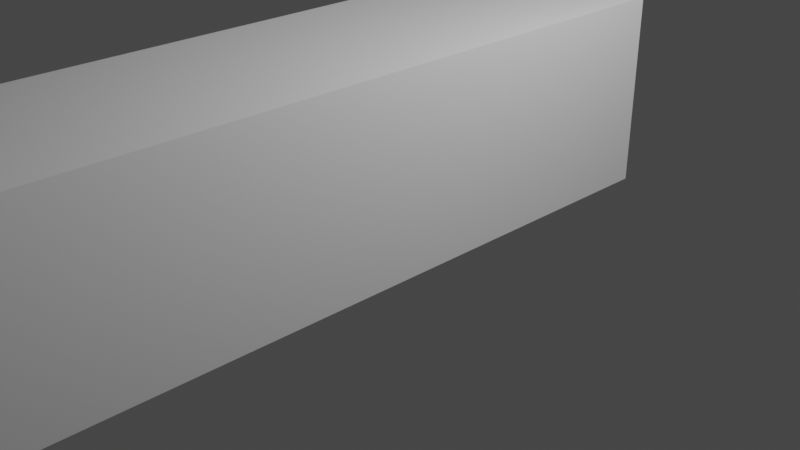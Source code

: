 # Source: kitchenGrey.blend  (saved by Blender 3.6.13; exported with 4.5.12 LTS)
import bpy
from mathutils import Matrix  # noqa: F401  (used for matrix-valued properties, if any)

bpy.ops.wm.read_factory_settings(use_empty=True)
scene = bpy.context.scene
scene.name = 'Scene'

# ---- collections
col_collection = bpy.data.collections.new('Collection'); scene.collection.children.link(col_collection)

# ---- materials (node trees are filled in below, after node groups)
mat_material = bpy.data.materials.new('Material')
mat_material.alpha_threshold = 0.0
mat_material.use_transparent_shadow = False
mat_material.roughness = 0.5
mat_material.line_color = (0.0, 0.0, 0.0, 1.0)

# ---- material node trees
mat_material.use_nodes = True; mat_material.node_tree.nodes.clear()
_N = mat_material.node_tree.nodes; _L = mat_material.node_tree.links
n0 = _N.new('ShaderNodeOutputMaterial'); n0.name = 'Material Output'; n0.location = (300, 300)
n1 = _N.new('ShaderNodeBsdfPrincipled'); n1.name = 'Principled BSDF'; n1.location = (10, 300)
n1.distribution = 'GGX'
n1.subsurface_method = 'RANDOM_WALK_SKIN'
n1.inputs[3].default_value = 1.45
n1.inputs[27].default_value = (0.0, 0.0, 0.0, 1.0)
n1.inputs[28].default_value = 1.0
_L.new(n1.outputs[0], n0.inputs[0])
n0.is_active_output = True

# ---- world
world_world = bpy.data.worlds.new('World'); scene.world = world_world
world_world.use_nodes = True; world_world.node_tree.nodes.clear()
_N = world_world.node_tree.nodes; _L = world_world.node_tree.links
n0 = _N.new('ShaderNodeOutputWorld'); n0.name = 'World Output'; n0.location = (300, 300)
n1 = _N.new('ShaderNodeBackground'); n1.name = 'Background'; n1.location = (10, 300)
n1.inputs[0].default_value = (0.05088, 0.05088, 0.05088, 1.0)
_L.new(n1.outputs[0], n0.inputs[0])
n0.is_active_output = True
world_world.color = (0.05088, 0.05088, 0.05088)
world_world.use_sun_shadow = False
world_world.sun_shadow_jitter_overblur = 0.0

# ---- cameras
cam_camera = bpy.data.cameras.new('Camera')
cam_camera.clip_end = 100.0
cam_camera.ortho_scale = 7.314

# ---- lights
light_light = bpy.data.lights.new('Light', 'POINT')
light_light.transmission_factor = 0.0
light_light.energy = 1000.0
light_light.shadow_soft_size = 0.1
light_light.shadow_maximum_resolution = 0.006
light_light.use_absolute_resolution = True

# ---- meshes
me_cube = bpy.data.meshes.new('Cube')
me_cube.from_pydata([(1.0, 2.441, 2.024), (1.0, 2.441, 0.02369), (0.5036, -6.031, 1.505), (1.0, -6.527, 0.02369), (-1.0, 2.441, 0.02369), (-0.5036, -6.031, 1.505), (-1.0, -6.527, 0.02369), (-1.0, -2.043, 0.02369), (1.0, -2.043, 2.024), (1.0, -2.043, 0.02369), (1.0, 0.1988, 0.02369), (-1.0, 0.1988, 0.02369), (1.0, 0.1988, 2.024), (-1.0, -4.285, 0.02369), (0.5036, -4.781, 1.505), (-0.5036, -4.781, 1.505), (1.0, -4.285, 0.02369), (1.0, 2.441, 1.018), (-1.0, -6.527, 1.018), (1.0, -6.527, 1.018), (-1.0, 2.441, 1.018), (1.0, -2.043, 1.018), (-1.0, -2.043, 1.018), (1.0, 0.1988, 1.018), (-1.0, 0.1988, 1.018), (-1.0, -4.285, 1.018), (1.0, -4.285, 1.018), (1.0, -6.527, 2.024), (1.0, -4.285, 2.024), (0.5688, -6.096, 2.024), (-0.5688, -6.096, 2.024), (0.5688, -4.716, 2.024), (-0.5688, -4.716, 2.024), (0.5688, -6.096, 2.024), (-0.5688, -6.096, 2.024), (0.5688, -4.716, 2.024), (-0.5688, -4.716, 2.024), (-1.0, -6.527, 1.918), (1.0, 2.441, 1.918), (1.0, -6.527, 1.918), (-1.0, 2.441, 1.918), (1.0, -2.043, 1.918), (-1.0, -2.043, 1.918), (1.0, 0.1988, 1.918), (-1.0, 0.1988, 1.918), (-1.0, -4.285, 1.918), (1.0, -4.285, 1.918), (-1.0, 2.441, 1.963), (-0.9397, 2.441, 2.024), (-0.997, 2.441, 1.982), (-0.9885, 2.441, 1.999), (-0.9751, 2.441, 2.012), (-0.9583, 2.441, 2.021), (-0.9397, -2.043, 2.024), (-1.0, -2.043, 1.963), (-0.9583, -2.043, 2.021), (-0.9751, -2.043, 2.012), (-0.9885, -2.043, 1.999), (-0.997, -2.043, 1.982), (-1.0, 0.1988, 1.963), (-0.9397, 0.1988, 2.024), (-0.997, 0.1988, 1.982), (-0.9885, 0.1988, 1.999), (-0.9751, 0.1988, 2.012), (-0.9583, 0.1988, 2.021), (-0.9397, -6.467, 2.024), (-1.0, -6.527, 1.963), (-0.9397, -6.527, 2.024), (-0.9583, -6.485, 2.021), (-0.9751, -6.502, 2.012), (-0.9885, -6.515, 1.999), (-0.997, -6.524, 1.982), (-1.0, -4.285, 1.963), (-0.9397, -4.285, 2.024), (-0.997, -4.285, 1.982), (-0.9885, -4.285, 1.999), (-0.9751, -4.285, 2.012), (-0.9583, -4.285, 2.021), (-1.0, -4.565, 0.02369), (-1.0, -4.846, 0.02369), (-1.0, -5.126, 0.02369), (-1.0, -5.406, 0.02369), (-1.0, -5.686, 0.02369), (-1.0, -5.966, 0.02369), (-1.0, -6.247, 0.02369), (1.0, -4.565, 2.024), (1.0, -4.846, 2.024), (1.0, -5.126, 2.024), (1.0, -5.406, 2.024), (1.0, -5.686, 2.024), (1.0, -5.966, 2.024), (1.0, -6.247, 2.024), (1.0, -6.247, 0.02369), (1.0, -5.966, 0.02369), (1.0, -5.686, 0.02369), (1.0, -5.406, 0.02369), (1.0, -5.126, 0.02369), (1.0, -4.846, 0.02369), (1.0, -4.565, 0.02369), (-1.0, -6.247, 1.018), (-1.0, -5.966, 1.018), (-1.0, -5.686, 1.018), (-1.0, -5.406, 1.018), (-1.0, -5.126, 1.018), (-1.0, -4.846, 1.018), (-1.0, -4.565, 1.018), (1.0, -4.565, 1.018), (1.0, -4.846, 1.018), (1.0, -5.126, 1.018), (1.0, -5.406, 1.018), (1.0, -5.686, 1.018), (1.0, -5.966, 1.018), (1.0, -6.247, 1.018), (0.5688, -4.889, 2.024), (0.5688, -5.061, 2.024), (0.5688, -5.234, 2.024), (0.5688, -5.406, 2.024), (0.5688, -5.578, 2.024), (0.5688, -5.751, 2.024), (0.5688, -5.923, 2.024), (-0.5688, -5.923, 2.024), (-0.5688, -5.751, 2.024), (-0.5688, -5.578, 2.024), (-0.5688, -5.406, 2.024), (-0.5688, -5.234, 2.024), (-0.5688, -5.061, 2.024), (-0.5688, -4.889, 2.024), (0.5688, -4.889, 2.024), (0.5688, -5.061, 2.024), (0.5688, -5.234, 2.024), (0.5688, -5.406, 2.024), (0.5688, -5.578, 2.024), (0.5688, -5.751, 2.024), (0.5688, -5.923, 2.024), (-0.5688, -5.923, 2.024), (-0.5688, -5.751, 2.024), (-0.5688, -5.578, 2.024), (-0.5688, -5.406, 2.024), (-0.5688, -5.234, 2.024), (-0.5688, -5.061, 2.024), (-0.5688, -4.889, 2.024), (0.5036, -4.938, 1.505), (0.5036, -5.094, 1.505), (0.5036, -5.25, 1.505), (0.5036, -5.406, 1.505), (0.5036, -5.562, 1.505), (0.5036, -5.718, 1.505), (0.5036, -5.874, 1.505), (-0.5036, -5.874, 1.505), (-0.5036, -5.718, 1.505), (-0.5036, -5.562, 1.505), (-0.5036, -5.406, 1.505), (-0.5036, -5.25, 1.505), (-0.5036, -5.094, 1.505), (-0.5036, -4.938, 1.505), (-1.0, -6.247, 1.918), (-1.0, -5.966, 1.918), (-1.0, -5.686, 1.918), (-1.0, -5.406, 1.918), (-1.0, -5.126, 1.918), (-1.0, -4.846, 1.918), (-1.0, -4.565, 1.918), (1.0, -4.565, 1.918), (1.0, -4.846, 1.918), (1.0, -5.126, 1.918), (1.0, -5.406, 1.918), (1.0, -5.686, 1.918), (1.0, -5.966, 1.918), (1.0, -6.247, 1.918), (-0.9397, -6.194, 2.024), (-0.9397, -5.921, 2.024), (-0.9397, -5.649, 2.024), (-0.9397, -5.376, 2.024), (-0.9397, -5.103, 2.024), (-0.9397, -4.83, 2.024), (-0.9397, -4.558, 2.024), (-0.9583, -4.56, 2.021), (-0.9583, -4.835, 2.021), (-0.9583, -5.11, 2.021), (-0.9583, -5.385, 2.021), (-0.9583, -5.66, 2.021), (-0.9583, -5.935, 2.021), (-0.9583, -6.21, 2.021), (-0.9751, -4.562, 2.012), (-0.9751, -4.839, 2.012), (-0.9751, -5.116, 2.012), (-0.9751, -5.394, 2.012), (-0.9751, -5.671, 2.012), (-0.9751, -5.948, 2.012), (-0.9751, -6.225, 2.012), (-0.9885, -4.564, 1.999), (-0.9885, -4.843, 1.999), (-0.9885, -5.121, 1.999), (-0.9885, -5.4, 1.999), (-0.9885, -5.679, 1.999), (-0.9885, -5.958, 1.999), (-0.9885, -6.237, 1.999), (-0.997, -4.565, 1.982), (-0.997, -4.845, 1.982), (-0.997, -5.125, 1.982), (-0.997, -5.405, 1.982), (-0.997, -5.684, 1.982), (-0.997, -5.964, 1.982), (-0.997, -6.244, 1.982), (-1.0, -4.565, 1.963), (-1.0, -4.846, 1.963), (-1.0, -5.126, 1.963), (-1.0, -5.406, 1.963), (-1.0, -5.686, 1.963), (-1.0, -5.966, 1.963), (-1.0, -6.247, 1.963), (0.7844, -6.311, 2.024), (0.7844, -4.501, 2.024), (-0.7542, -6.281, 2.024), (-0.7542, -4.501, 2.024), (0.7844, -4.727, 2.024), (0.7844, -4.953, 2.024), (0.7844, -5.18, 2.024), (0.7844, -5.406, 2.024), (0.7844, -5.632, 2.024), (0.7844, -5.859, 2.024), (0.7844, -6.085, 2.024), (-0.7542, -6.059, 2.024), (-0.7542, -5.836, 2.024), (-0.7542, -5.613, 2.024), (-0.7542, -5.391, 2.024), (-0.7542, -5.168, 2.024), (-0.7542, -4.946, 2.024), (-0.7542, -4.723, 2.024), (-0.847, -4.393, 2.024), (0.8922, -4.646, 2.024), (0.8922, -4.899, 2.024), (0.8922, -5.153, 2.024), (0.8922, -5.406, 2.024), (0.8922, -5.659, 2.024), (0.8922, -5.913, 2.024), (0.8922, -6.166, 2.024), (-0.847, -6.126, 2.024), (-0.847, -5.879, 2.024), (-0.847, -5.631, 2.024), (-0.847, -5.383, 2.024), (-0.847, -5.136, 2.024), (-0.847, -4.888, 2.024), (-0.847, -4.64, 2.024), (0.8922, -6.419, 2.024), (0.8922, -4.393, 2.024), (-0.847, -6.374, 2.024), (0.8179, -5.492, 3.106), (0.8179, -5.406, 3.106), (0.8179, -5.32, 3.106), (0.8587, -5.31, 3.106), (0.8587, -5.406, 3.106), (0.8587, -5.502, 3.106), (0.8587, -5.406, 3.058), (0.8587, -5.502, 3.058), (0.8179, -5.492, 3.058), (0.8179, -5.406, 3.058), (0.8179, -5.32, 3.058), (0.8587, -5.31, 3.058), (0.8601, -5.508, 2.123), (0.8165, -5.498, 2.123), (0.8165, -5.314, 2.123), (0.8601, -5.304, 2.123), (0.8601, -5.406, 2.123), (0.8165, -5.406, 2.123), (0.06105, -5.492, 3.106), (0.06105, -5.406, 3.106), (0.06105, -5.32, 3.106), (0.06105, -5.406, 3.058), (0.06105, -5.492, 3.058), (0.06105, -5.32, 3.058)], [], [(147, 148, 5, 2), (244, 246, 65, 67, 27), (8, 53, 73, 28), (84, 92, 3, 6), (168, 91, 27, 39), (44, 59, 47, 40), (43, 12, 8, 41), (11, 10, 9, 7), (161, 204, 72, 45), (42, 54, 59, 44), (40, 47, 49, 50, 51, 52, 48, 0, 38), (4, 1, 10, 11), (38, 0, 12, 43), (45, 72, 54, 42), (243, 229, 73, 175), (41, 8, 28, 46), (7, 9, 16, 13), (12, 60, 53, 8), (9, 21, 26, 16), (78, 105, 25, 13), (7, 22, 24, 11), (1, 17, 23, 10), (13, 25, 22, 7), (10, 23, 21, 9), (4, 20, 17, 1), (92, 112, 19, 3), (11, 24, 20, 4), (3, 19, 18, 6), (229, 245, 28, 73), (236, 244, 27, 91), (39, 27, 67, 66, 37), (33, 34, 30, 29), (133, 33, 29, 119), (140, 36, 32, 126), (36, 35, 31, 32), (2, 5, 34, 33), (147, 2, 33, 133), (154, 15, 36, 140), (15, 14, 35, 36), (21, 41, 46, 26), (105, 161, 45, 25), (22, 42, 44, 24), (17, 38, 43, 23), (25, 45, 42, 22), (23, 43, 41, 21), (20, 40, 38, 17), (112, 168, 39, 19), (24, 44, 40, 20), (19, 39, 37, 18), (65, 68, 67), (68, 69, 67), (69, 70, 67), (70, 71, 67), (71, 66, 67), (60, 48, 52, 64), (64, 52, 51, 63), (63, 51, 50, 62), (62, 50, 49, 61), (61, 49, 47, 59), (73, 53, 55, 77), (77, 55, 56, 76), (76, 56, 57, 75), (75, 57, 58, 74), (74, 58, 54, 72), (53, 60, 64, 55), (55, 64, 63, 56), (56, 63, 62, 57), (57, 62, 61, 58), (58, 61, 59, 54), (175, 73, 77, 176), (176, 77, 76, 183), (183, 76, 75, 190), (190, 75, 74, 197), (197, 74, 72, 204), (0, 48, 60, 12), (71, 203, 210, 66), (203, 202, 209, 210), (202, 201, 208, 209), (201, 200, 207, 208), (200, 199, 206, 207), (199, 198, 205, 206), (198, 197, 204, 205), (70, 196, 203, 71), (196, 195, 202, 203), (195, 194, 201, 202), (194, 193, 200, 201), (193, 192, 199, 200), (192, 191, 198, 199), (191, 190, 197, 198), (69, 189, 196, 70), (189, 188, 195, 196), (188, 187, 194, 195), (187, 186, 193, 194), (186, 185, 192, 193), (185, 184, 191, 192), (184, 183, 190, 191), (68, 182, 189, 69), (182, 181, 188, 189), (181, 180, 187, 188), (180, 179, 186, 187), (179, 178, 185, 186), (178, 177, 184, 185), (177, 176, 183, 184), (65, 169, 182, 68), (169, 170, 181, 182), (170, 171, 180, 181), (171, 172, 179, 180), (172, 173, 178, 179), (173, 174, 177, 178), (174, 175, 176, 177), (26, 46, 162, 106), (106, 162, 163, 107), (107, 163, 164, 108), (108, 164, 165, 109), (109, 165, 166, 110), (110, 166, 167, 111), (111, 167, 168, 112), (18, 37, 155, 99), (99, 155, 156, 100), (100, 156, 157, 101), (101, 157, 158, 102), (102, 158, 159, 103), (103, 159, 160, 104), (104, 160, 161, 105), (5, 148, 134, 34), (148, 149, 135, 134), (149, 150, 136, 135), (150, 151, 137, 136), (151, 152, 138, 137), (152, 153, 139, 138), (153, 154, 140, 139), (14, 141, 127, 35), (141, 142, 128, 127), (142, 143, 129, 128), (143, 144, 130, 129), (144, 145, 131, 130), (145, 146, 132, 131), (146, 147, 133, 132), (34, 134, 120, 30), (134, 135, 121, 120), (135, 136, 122, 121), (136, 137, 123, 122), (137, 138, 124, 123), (138, 139, 125, 124), (139, 140, 126, 125), (35, 127, 113, 31), (127, 128, 114, 113), (128, 129, 115, 114), (129, 130, 116, 115), (130, 131, 117, 116), (131, 132, 118, 117), (132, 133, 119, 118), (245, 230, 85, 28), (230, 231, 86, 85), (231, 232, 87, 86), (232, 233, 88, 87), (233, 234, 89, 88), (234, 235, 90, 89), (235, 236, 91, 90), (16, 26, 106, 98), (98, 106, 107, 97), (97, 107, 108, 96), (96, 108, 109, 95), (95, 109, 110, 94), (94, 110, 111, 93), (93, 111, 112, 92), (6, 18, 99, 84), (84, 99, 100, 83), (83, 100, 101, 82), (82, 101, 102, 81), (81, 102, 103, 80), (80, 103, 104, 79), (79, 104, 105, 78), (246, 237, 169, 65), (237, 238, 170, 169), (238, 239, 171, 170), (239, 240, 172, 171), (240, 241, 173, 172), (241, 242, 174, 173), (242, 243, 175, 174), (37, 66, 210, 155), (155, 210, 209, 156), (156, 209, 208, 157), (157, 208, 207, 158), (158, 207, 206, 159), (159, 206, 205, 160), (160, 205, 204, 161), (46, 28, 85, 162), (162, 85, 86, 163), (163, 86, 87, 164), (164, 87, 88, 165), (165, 88, 89, 166), (166, 89, 90, 167), (167, 90, 91, 168), (13, 16, 98, 78), (78, 98, 97, 79), (79, 97, 96, 80), (80, 96, 95, 81), (81, 95, 94, 82), (82, 94, 93, 83), (83, 93, 92, 84), (14, 15, 154, 141), (141, 154, 153, 142), (142, 153, 152, 143), (143, 152, 151, 144), (144, 151, 150, 145), (145, 150, 149, 146), (146, 149, 148, 147), (125, 126, 228, 227), (124, 125, 227, 226), (123, 124, 226, 225), (122, 123, 225, 224), (121, 122, 224, 223), (120, 121, 223, 222), (30, 120, 222, 213), (118, 119, 221, 220), (117, 118, 220, 219), (116, 117, 219, 218), (115, 116, 218, 217), (114, 115, 217, 216), (113, 114, 216, 215), (31, 113, 215, 212), (119, 29, 211, 221), (32, 31, 212, 214), (126, 32, 214, 228), (29, 30, 213, 211), (227, 228, 243, 242), (226, 227, 242, 241), (225, 226, 241, 240), (224, 225, 240, 239), (223, 224, 239, 238), (222, 223, 238, 237), (213, 222, 237, 246), (220, 221, 236, 235), (219, 220, 235, 234), (255, 254, 252, 247), (254, 253, 251, 252), (216, 217, 232, 231), (215, 216, 231, 230), (212, 215, 230, 245), (221, 211, 244, 236), (214, 212, 245, 229), (228, 214, 229, 243), (211, 213, 246, 244), (248, 247, 252, 251), (249, 248, 251, 250), (255, 247, 265, 269), (258, 257, 249, 250), (253, 258, 250, 251), (249, 257, 270, 267), (264, 260, 255, 256), (263, 262, 258, 253), (262, 261, 257, 258), (261, 264, 256, 257), (259, 263, 253, 254), (260, 259, 254, 255), (219, 234, 259, 260), (234, 233, 263, 259), (217, 218, 264, 261), (232, 217, 261, 262), (233, 232, 262, 263), (218, 219, 260, 264), (270, 268, 266, 267), (268, 269, 265, 266), (248, 249, 267, 266), (257, 256, 268, 270), (247, 248, 266, 265), (256, 255, 269, 268)])
_uv = me_cube.uv_layers.new(name='UVMap')
_uv.uv.foreach_set('vector', [0.6871, 0.7318, 0.8129, 0.7318, 0.8129, 0.7362, 0.6871, 0.7362, 0.6385, 0.747, 0.8559, 0.7457, 0.8675, 0.7483, 0.8675, 0.75, 0.625, 0.75, 0.625, 0.625, 0.8675, 0.625, 0.8675, 0.6875, 0.625, 0.6875, 0.125, 0.7422, 0.375, 0.7422, 0.375, 0.75, 0.125, 0.75, 0.6117, 0.7422, 0.625, 0.7422, 0.625, 0.75, 0.6117, 0.75, 0.6117, 0.1875, 0.6175, 0.1875, 0.6175, 0.25, 0.6117, 0.25, 0.6117, 0.5625, 0.625, 0.5625, 0.625, 0.625, 0.6117, 0.625, 0.125, 0.5625, 0.375, 0.5625, 0.375, 0.625, 0.125, 0.625, 0.6117, 0.05469, 0.6175, 0.05469, 0.6175, 0.0625, 0.6117, 0.0625, 0.6117, 0.125, 0.6175, 0.125, 0.6175, 0.1875, 0.6117, 0.1875, 0.6117, 0.25, 0.6175, 0.25, 0.6198, 0.2504, 0.6219, 0.2514, 0.6236, 0.2531, 0.6246, 0.2552, 0.625, 0.2575, 0.625, 0.5, 0.6117, 0.5, 0.125, 0.5, 0.375, 0.5, 0.375, 0.5625, 0.125, 0.5625, 0.6117, 0.5, 0.625, 0.5, 0.625, 0.5625, 0.6117, 0.5625, 0.6117, 0.0625, 0.6175, 0.0625, 0.6175, 0.125, 0.6117, 0.125, 0.8559, 0.6974, 0.8559, 0.6905, 0.8675, 0.6875, 0.8675, 0.6951, 0.6117, 0.625, 0.625, 0.625, 0.625, 0.6875, 0.6117, 0.6875, 0.125, 0.625, 0.375, 0.625, 0.375, 0.6875, 0.125, 0.6875, 0.625, 0.5625, 0.8675, 0.5625, 0.8675, 0.625, 0.625, 0.625, 0.375, 0.625, 0.4993, 0.625, 0.4993, 0.6875, 0.375, 0.6875, 0.375, 0.05469, 0.4993, 0.05469, 0.4993, 0.0625, 0.375, 0.0625, 0.375, 0.125, 0.4993, 0.125, 0.4993, 0.1875, 0.375, 0.1875, 0.375, 0.5, 0.4993, 0.5, 0.4993, 0.5625, 0.375, 0.5625, 0.375, 0.0625, 0.4993, 0.0625, 0.4993, 0.125, 0.375, 0.125, 0.375, 0.5625, 0.4993, 0.5625, 0.4993, 0.625, 0.375, 0.625, 0.375, 0.25, 0.4993, 0.25, 0.4993, 0.5, 0.375, 0.5, 0.375, 0.7422, 0.4993, 0.7422, 0.4993, 0.75, 0.375, 0.75, 0.375, 0.1875, 0.4993, 0.1875, 0.4993, 0.25, 0.375, 0.25, 0.375, 0.75, 0.4993, 0.75, 0.4993, 1.0, 0.375, 1.0, 0.8559, 0.6905, 0.6385, 0.6905, 0.625, 0.6875, 0.8675, 0.6875, 0.6385, 0.7399, 0.6385, 0.747, 0.625, 0.75, 0.625, 0.7422, 0.6117, 0.75, 0.625, 0.75, 0.625, 0.9925, 0.6175, 1.0, 0.6117, 1.0, 0.6789, 0.738, 0.8211, 0.738, 0.8211, 0.738, 0.6789, 0.738, 0.6789, 0.7332, 0.6789, 0.738, 0.6789, 0.738, 0.6789, 0.7332, 0.8211, 0.7043, 0.8211, 0.6995, 0.8211, 0.6995, 0.8211, 0.7043, 0.8211, 0.6995, 0.6789, 0.6995, 0.6789, 0.6995, 0.8211, 0.6995, 0.6871, 0.7362, 0.8129, 0.7362, 0.8211, 0.738, 0.6789, 0.738, 0.6871, 0.7318, 0.6871, 0.7362, 0.6789, 0.738, 0.6789, 0.7332, 0.8129, 0.7057, 0.8129, 0.7013, 0.8211, 0.6995, 0.8211, 0.7043, 0.8129, 0.7013, 0.6871, 0.7013, 0.6789, 0.6995, 0.8211, 0.6995, 0.4993, 0.625, 0.6117, 0.625, 0.6117, 0.6875, 0.4993, 0.6875, 0.4993, 0.05469, 0.6117, 0.05469, 0.6117, 0.0625, 0.4993, 0.0625, 0.4993, 0.125, 0.6117, 0.125, 0.6117, 0.1875, 0.4993, 0.1875, 0.4993, 0.5, 0.6117, 0.5, 0.6117, 0.5625, 0.4993, 0.5625, 0.4993, 0.0625, 0.6117, 0.0625, 0.6117, 0.125, 0.4993, 0.125, 0.4993, 0.5625, 0.6117, 0.5625, 0.6117, 0.625, 0.4993, 0.625, 0.4993, 0.25, 0.6117, 0.25, 0.6117, 0.5, 0.4993, 0.5, 0.4993, 0.7422, 0.6117, 0.7422, 0.6117, 0.75, 0.4993, 0.75, 0.4993, 0.1875, 0.6117, 0.1875, 0.6117, 0.25, 0.4993, 0.25, 0.4993, 0.75, 0.6117, 0.75, 0.6117, 1.0, 0.4993, 1.0, 0.625, 0.001682, 0.6246, 0.001162, 0.625, 0.0, 0.6246, 0.001162, 0.625, 0.0006931, 0.625, 0.0, 0.625, 0.0006931, 0.6219, 0.0, 0.625, 0.0, 0.6219, 0.0, 0.6198, 0.0, 0.625, 0.0, 0.6198, 0.0, 0.6175, 0.0, 0.625, 0.0, 0.8675, 0.5625, 0.8675, 0.5, 0.8698, 0.5, 0.8698, 0.5625, 0.8698, 0.5625, 0.8698, 0.5, 0.875, 0.5, 0.875, 0.5625, 0.625, 0.1875, 0.625, 0.25, 0.6219, 0.25, 0.6219, 0.1875, 0.6219, 0.1875, 0.6219, 0.25, 0.6198, 0.25, 0.6198, 0.1875, 0.6198, 0.1875, 0.6198, 0.25, 0.6175, 0.25, 0.6175, 0.1875, 0.8675, 0.6875, 0.8675, 0.625, 0.8698, 0.625, 0.8698, 0.6875, 0.8698, 0.6875, 0.8698, 0.625, 0.875, 0.625, 0.875, 0.6875, 0.625, 0.0625, 0.625, 0.125, 0.6219, 0.125, 0.6219, 0.0625, 0.6219, 0.0625, 0.6219, 0.125, 0.6198, 0.125, 0.6198, 0.0625, 0.6198, 0.0625, 0.6198, 0.125, 0.6175, 0.125, 0.6175, 0.0625, 0.8675, 0.625, 0.8675, 0.5625, 0.8698, 0.5625, 0.8698, 0.625, 0.8698, 0.625, 0.8698, 0.5625, 0.875, 0.5625, 0.875, 0.625, 0.625, 0.125, 0.625, 0.1875, 0.6219, 0.1875, 0.6219, 0.125, 0.6219, 0.125, 0.6219, 0.1875, 0.6198, 0.1875, 0.6198, 0.125, 0.6198, 0.125, 0.6198, 0.1875, 0.6175, 0.1875, 0.6175, 0.125, 0.8675, 0.6951, 0.8675, 0.6875, 0.8698, 0.6875, 0.8698, 0.6952, 0.8698, 0.6952, 0.8698, 0.6875, 0.875, 0.6875, 0.875, 0.6952, 0.625, 0.05477, 0.625, 0.0625, 0.6219, 0.0625, 0.6219, 0.05473, 0.6219, 0.05473, 0.6219, 0.0625, 0.6198, 0.0625, 0.6198, 0.0547, 0.6198, 0.0547, 0.6198, 0.0625, 0.6175, 0.0625, 0.6175, 0.05469, 0.625, 0.5, 0.8675, 0.5, 0.8675, 0.5625, 0.625, 0.5625, 0.6198, 8.23e-05, 0.6198, 0.007885, 0.6175, 0.007812, 0.6175, 0.0, 0.6198, 0.007885, 0.6198, 0.01569, 0.6175, 0.01562, 0.6175, 0.007812, 0.6198, 0.01569, 0.6198, 0.02349, 0.6175, 0.02344, 0.6175, 0.01562, 0.6198, 0.02349, 0.6198, 0.03129, 0.6175, 0.03125, 0.6175, 0.02344, 0.6198, 0.03129, 0.6198, 0.03909, 0.6175, 0.03906, 0.6175, 0.03125, 0.6198, 0.03909, 0.6198, 0.0469, 0.6175, 0.04688, 0.6175, 0.03906, 0.6198, 0.0469, 0.6198, 0.0547, 0.6175, 0.05469, 0.6175, 0.04688, 0.6219, 0.0003211, 0.6219, 0.008093, 0.6198, 0.007885, 0.6198, 8.23e-05, 0.6219, 0.008093, 0.6219, 0.01587, 0.6198, 0.01569, 0.6198, 0.007885, 0.6219, 0.01587, 0.6219, 0.02364, 0.6198, 0.02349, 0.6198, 0.01569, 0.6219, 0.02364, 0.6219, 0.03141, 0.6198, 0.03129, 0.6198, 0.02349, 0.6219, 0.03141, 0.6219, 0.03918, 0.6198, 0.03909, 0.6198, 0.03129, 0.6219, 0.03918, 0.6219, 0.04696, 0.6198, 0.0469, 0.6198, 0.03909, 0.6219, 0.04696, 0.6219, 0.05473, 0.6198, 0.0547, 0.6198, 0.0469, 0.625, 0.0006931, 0.625, 0.008419, 0.6219, 0.008093, 0.6219, 0.0003211, 0.625, 0.008419, 0.625, 0.01614, 0.6219, 0.01587, 0.6219, 0.008093, 0.625, 0.01614, 0.625, 0.02387, 0.6219, 0.02364, 0.6219, 0.01587, 0.625, 0.02387, 0.625, 0.0316, 0.6219, 0.03141, 0.6219, 0.02364, 0.625, 0.0316, 0.625, 0.03932, 0.6219, 0.03918, 0.6219, 0.03141, 0.625, 0.03932, 0.625, 0.04705, 0.6219, 0.04696, 0.6219, 0.03918, 0.625, 0.04705, 0.625, 0.05477, 0.6219, 0.05473, 0.6219, 0.04696, 0.8698, 0.7488, 0.8698, 0.7412, 0.875, 0.7416, 0.875, 0.7493, 0.8698, 0.7412, 0.8698, 0.7335, 0.875, 0.7339, 0.875, 0.7416, 0.8698, 0.7335, 0.8698, 0.7258, 0.875, 0.7261, 0.875, 0.7339, 0.8698, 0.7258, 0.8698, 0.7182, 0.875, 0.7184, 0.875, 0.7261, 0.8698, 0.7182, 0.8698, 0.7105, 0.875, 0.7107, 0.875, 0.7184, 0.8698, 0.7105, 0.8698, 0.7028, 0.875, 0.703, 0.875, 0.7107, 0.8698, 0.7028, 0.8698, 0.6952, 0.875, 0.6952, 0.875, 0.703, 0.8675, 0.7483, 0.8675, 0.7407, 0.8698, 0.7412, 0.8698, 0.7488, 0.8675, 0.7407, 0.8675, 0.7331, 0.8698, 0.7335, 0.8698, 0.7412, 0.8675, 0.7331, 0.8675, 0.7255, 0.8698, 0.7258, 0.8698, 0.7335, 0.8675, 0.7255, 0.8675, 0.7179, 0.8698, 0.7182, 0.8698, 0.7258, 0.8675, 0.7179, 0.8675, 0.7103, 0.8698, 0.7105, 0.8698, 0.7182, 0.8675, 0.7103, 0.8675, 0.7027, 0.8698, 0.7028, 0.8698, 0.7105, 0.8675, 0.7027, 0.8675, 0.6951, 0.8698, 0.6952, 0.8698, 0.7028, 0.4993, 0.6875, 0.6117, 0.6875, 0.6117, 0.6953, 0.4993, 0.6953, 0.4993, 0.6953, 0.6117, 0.6953, 0.6117, 0.7031, 0.4993, 0.7031, 0.4993, 0.7031, 0.6117, 0.7031, 0.6117, 0.7109, 0.4993, 0.7109, 0.4993, 0.7109, 0.6117, 0.7109, 0.6117, 0.7188, 0.4993, 0.7188, 0.4993, 0.7188, 0.6117, 0.7188, 0.6117, 0.7266, 0.4993, 0.7266, 0.4993, 0.7266, 0.6117, 0.7266, 0.6117, 0.7344, 0.4993, 0.7344, 0.4993, 0.7344, 0.6117, 0.7344, 0.6117, 0.7422, 0.4993, 0.7422, 0.4993, 0.0, 0.6117, 0.0, 0.6117, 0.007812, 0.4993, 0.007812, 0.4993, 0.007812, 0.6117, 0.007812, 0.6117, 0.01562, 0.4993, 0.01562, 0.4993, 0.01562, 0.6117, 0.01562, 0.6117, 0.02344, 0.4993, 0.02344, 0.4993, 0.02344, 0.6117, 0.02344, 0.6117, 0.03125, 0.4993, 0.03125, 0.4993, 0.03125, 0.6117, 0.03125, 0.6117, 0.03906, 0.4993, 0.03906, 0.4993, 0.03906, 0.6117, 0.03906, 0.6117, 0.04688, 0.4993, 0.04688, 0.4993, 0.04688, 0.6117, 0.04688, 0.6117, 0.05469, 0.4993, 0.05469, 0.8129, 0.7362, 0.8129, 0.7318, 0.8211, 0.7332, 0.8211, 0.738, 0.8129, 0.7318, 0.8129, 0.7275, 0.8211, 0.7284, 0.8211, 0.7332, 0.8129, 0.7275, 0.8129, 0.7231, 0.8211, 0.7236, 0.8211, 0.7284, 0.8129, 0.7231, 0.8129, 0.7187, 0.8211, 0.7188, 0.8211, 0.7236, 0.8129, 0.7187, 0.8129, 0.7144, 0.8211, 0.7139, 0.8211, 0.7188, 0.8129, 0.7144, 0.8129, 0.71, 0.8211, 0.7091, 0.8211, 0.7139, 0.8129, 0.71, 0.8129, 0.7057, 0.8211, 0.7043, 0.8211, 0.7091, 0.6871, 0.7013, 0.6871, 0.7057, 0.6789, 0.7043, 0.6789, 0.6995, 0.6871, 0.7057, 0.6871, 0.71, 0.6789, 0.7091, 0.6789, 0.7043, 0.6871, 0.71, 0.6871, 0.7144, 0.6789, 0.7139, 0.6789, 0.7091, 0.6871, 0.7144, 0.6871, 0.7188, 0.6789, 0.7187, 0.6789, 0.7139, 0.6871, 0.7188, 0.6871, 0.7231, 0.6789, 0.7236, 0.6789, 0.7187, 0.6871, 0.7231, 0.6871, 0.7275, 0.6789, 0.7284, 0.6789, 0.7236, 0.6871, 0.7275, 0.6871, 0.7318, 0.6789, 0.7332, 0.6789, 0.7284, 0.8211, 0.738, 0.8211, 0.7332, 0.8211, 0.7332, 0.8211, 0.738, 0.8211, 0.7332, 0.8211, 0.7284, 0.8211, 0.7284, 0.8211, 0.7332, 0.8211, 0.7284, 0.8211, 0.7236, 0.8211, 0.7236, 0.8211, 0.7284, 0.8211, 0.7236, 0.8211, 0.7188, 0.8211, 0.7188, 0.8211, 0.7236, 0.8211, 0.7188, 0.8211, 0.7139, 0.8211, 0.7139, 0.8211, 0.7188, 0.8211, 0.7139, 0.8211, 0.7091, 0.8211, 0.7091, 0.8211, 0.7139, 0.8211, 0.7091, 0.8211, 0.7043, 0.8211, 0.7043, 0.8211, 0.7091, 0.6789, 0.6995, 0.6789, 0.7043, 0.6789, 0.7043, 0.6789, 0.6995, 0.6789, 0.7043, 0.6789, 0.7091, 0.6789, 0.7091, 0.6789, 0.7043, 0.6789, 0.7091, 0.6789, 0.7139, 0.6789, 0.7139, 0.6789, 0.7091, 0.6789, 0.7139, 0.6789, 0.7187, 0.6789, 0.7187, 0.6789, 0.7139, 0.6789, 0.7187, 0.6789, 0.7236, 0.6789, 0.7236, 0.6789, 0.7187, 0.6789, 0.7236, 0.6789, 0.7284, 0.6789, 0.7284, 0.6789, 0.7236, 0.6789, 0.7284, 0.6789, 0.7332, 0.6789, 0.7332, 0.6789, 0.7284, 0.6385, 0.6905, 0.6385, 0.6976, 0.625, 0.6953, 0.625, 0.6875, 0.6385, 0.6976, 0.6385, 0.7046, 0.625, 0.7031, 0.625, 0.6953, 0.6385, 0.7046, 0.6385, 0.7117, 0.625, 0.7109, 0.625, 0.7031, 0.6385, 0.7117, 0.6385, 0.7188, 0.625, 0.7188, 0.625, 0.7109, 0.6385, 0.7188, 0.6385, 0.7258, 0.625, 0.7266, 0.625, 0.7188, 0.6385, 0.7258, 0.6385, 0.7329, 0.625, 0.7344, 0.625, 0.7266, 0.6385, 0.7329, 0.6385, 0.7399, 0.625, 0.7422, 0.625, 0.7344, 0.375, 0.6875, 0.4993, 0.6875, 0.4993, 0.6953, 0.375, 0.6953, 0.375, 0.6953, 0.4993, 0.6953, 0.4993, 0.7031, 0.375, 0.7031, 0.375, 0.7031, 0.4993, 0.7031, 0.4993, 0.7109, 0.375, 0.7109, 0.375, 0.7109, 0.4993, 0.7109, 0.4993, 0.7188, 0.375, 0.7187, 0.375, 0.7187, 0.4993, 0.7188, 0.4993, 0.7266, 0.375, 0.7266, 0.375, 0.7266, 0.4993, 0.7266, 0.4993, 0.7344, 0.375, 0.7344, 0.375, 0.7344, 0.4993, 0.7344, 0.4993, 0.7422, 0.375, 0.7422, 0.375, 0.0, 0.4993, 0.0, 0.4993, 0.007812, 0.375, 0.007812, 0.375, 0.007812, 0.4993, 0.007812, 0.4993, 0.01562, 0.375, 0.01562, 0.375, 0.01562, 0.4993, 0.01562, 0.4993, 0.02344, 0.375, 0.02344, 0.375, 0.02344, 0.4993, 0.02344, 0.4993, 0.03125, 0.375, 0.03125, 0.375, 0.03125, 0.4993, 0.03125, 0.4993, 0.03906, 0.375, 0.03906, 0.375, 0.03906, 0.4993, 0.03906, 0.4993, 0.04688, 0.375, 0.04688, 0.375, 0.04688, 0.4993, 0.04688, 0.4993, 0.05469, 0.375, 0.05469, 0.8559, 0.7457, 0.8559, 0.7388, 0.8675, 0.7407, 0.8675, 0.7483, 0.8559, 0.7388, 0.8559, 0.7319, 0.8675, 0.7331, 0.8675, 0.7407, 0.8559, 0.7319, 0.8559, 0.725, 0.8675, 0.7255, 0.8675, 0.7331, 0.8559, 0.725, 0.8559, 0.7181, 0.8675, 0.7179, 0.8675, 0.7255, 0.8559, 0.7181, 0.8559, 0.7112, 0.8675, 0.7103, 0.8675, 0.7179, 0.8559, 0.7112, 0.8559, 0.7043, 0.8675, 0.7027, 0.8675, 0.7103, 0.8559, 0.7043, 0.8559, 0.6974, 0.8675, 0.6951, 0.8675, 0.7027, 0.6117, 0.0, 0.6175, 0.0, 0.6175, 0.007812, 0.6117, 0.007812, 0.6117, 0.007812, 0.6175, 0.007812, 0.6175, 0.01562, 0.6117, 0.01562, 0.6117, 0.01562, 0.6175, 0.01562, 0.6175, 0.02344, 0.6117, 0.02344, 0.6117, 0.02344, 0.6175, 0.02344, 0.6175, 0.03125, 0.6117, 0.03125, 0.6117, 0.03125, 0.6175, 0.03125, 0.6175, 0.03906, 0.6117, 0.03906, 0.6117, 0.03906, 0.6175, 0.03906, 0.6175, 0.04688, 0.6117, 0.04688, 0.6117, 0.04688, 0.6175, 0.04688, 0.6175, 0.05469, 0.6117, 0.05469, 0.6117, 0.6875, 0.625, 0.6875, 0.625, 0.6953, 0.6117, 0.6953, 0.6117, 0.6953, 0.625, 0.6953, 0.625, 0.7031, 0.6117, 0.7031, 0.6117, 0.7031, 0.625, 0.7031, 0.625, 0.7109, 0.6117, 0.7109, 0.6117, 0.7109, 0.625, 0.7109, 0.625, 0.7188, 0.6117, 0.7188, 0.6117, 0.7188, 0.625, 0.7188, 0.625, 0.7266, 0.6117, 0.7266, 0.6117, 0.7266, 0.625, 0.7266, 0.625, 0.7344, 0.6117, 0.7344, 0.6117, 0.7344, 0.625, 0.7344, 0.625, 0.7422, 0.6117, 0.7422, 0.125, 0.6875, 0.375, 0.6875, 0.375, 0.6953, 0.125, 0.6953, 0.125, 0.6953, 0.375, 0.6953, 0.375, 0.7031, 0.125, 0.7031, 0.125, 0.7031, 0.375, 0.7031, 0.375, 0.7109, 0.125, 0.7109, 0.125, 0.7109, 0.375, 0.7109, 0.375, 0.7187, 0.125, 0.7188, 0.125, 0.7188, 0.375, 0.7187, 0.375, 0.7266, 0.125, 0.7266, 0.125, 0.7266, 0.375, 0.7266, 0.375, 0.7344, 0.125, 0.7344, 0.125, 0.7344, 0.375, 0.7344, 0.375, 0.7422, 0.125, 0.7422, 0.6871, 0.7013, 0.8129, 0.7013, 0.8129, 0.7057, 0.6871, 0.7057, 0.6871, 0.7057, 0.8129, 0.7057, 0.8129, 0.71, 0.6871, 0.71, 0.6871, 0.71, 0.8129, 0.71, 0.8129, 0.7144, 0.6871, 0.7144, 0.6871, 0.7144, 0.8129, 0.7144, 0.8129, 0.7187, 0.6871, 0.7188, 0.6871, 0.7188, 0.8129, 0.7187, 0.8129, 0.7231, 0.6871, 0.7231, 0.6871, 0.7231, 0.8129, 0.7231, 0.8129, 0.7275, 0.6871, 0.7275, 0.6871, 0.7275, 0.8129, 0.7275, 0.8129, 0.7318, 0.6871, 0.7318, 0.8211, 0.7091, 0.8211, 0.7043, 0.8443, 0.6997, 0.8443, 0.7059, 0.8211, 0.7139, 0.8211, 0.7091, 0.8443, 0.7059, 0.8443, 0.7121, 0.8211, 0.7188, 0.8211, 0.7139, 0.8443, 0.7121, 0.8443, 0.7183, 0.8211, 0.7236, 0.8211, 0.7188, 0.8443, 0.7183, 0.8443, 0.7245, 0.8211, 0.7284, 0.8211, 0.7236, 0.8443, 0.7245, 0.8443, 0.7307, 0.8211, 0.7332, 0.8211, 0.7284, 0.8443, 0.7307, 0.8443, 0.7369, 0.8211, 0.738, 0.8211, 0.7332, 0.8443, 0.7369, 0.8443, 0.7431, 0.6789, 0.7284, 0.6789, 0.7332, 0.652, 0.7377, 0.652, 0.7314, 0.6789, 0.7236, 0.6789, 0.7284, 0.652, 0.7314, 0.652, 0.7251, 0.6789, 0.7187, 0.6789, 0.7236, 0.652, 0.7251, 0.652, 0.7188, 0.6789, 0.7139, 0.6789, 0.7187, 0.652, 0.7188, 0.652, 0.7124, 0.6789, 0.7091, 0.6789, 0.7139, 0.652, 0.7124, 0.652, 0.7061, 0.6789, 0.7043, 0.6789, 0.7091, 0.652, 0.7061, 0.652, 0.6998, 0.6789, 0.6995, 0.6789, 0.7043, 0.652, 0.6998, 0.652, 0.6935, 0.6789, 0.7332, 0.6789, 0.738, 0.652, 0.744, 0.652, 0.7377, 0.8211, 0.6995, 0.6789, 0.6995, 0.652, 0.6935, 0.8443, 0.6935, 0.8211, 0.7043, 0.8211, 0.6995, 0.8443, 0.6935, 0.8443, 0.6997, 0.6789, 0.738, 0.8211, 0.738, 0.8443, 0.7431, 0.652, 0.744, 0.8443, 0.7059, 0.8443, 0.6997, 0.8559, 0.6974, 0.8559, 0.7043, 0.8443, 0.7121, 0.8443, 0.7059, 0.8559, 0.7043, 0.8559, 0.7112, 0.8443, 0.7183, 0.8443, 0.7121, 0.8559, 0.7112, 0.8559, 0.7181, 0.8443, 0.7245, 0.8443, 0.7183, 0.8559, 0.7181, 0.8559, 0.725, 0.8443, 0.7307, 0.8443, 0.7245, 0.8559, 0.725, 0.8559, 0.7319, 0.8443, 0.7369, 0.8443, 0.7307, 0.8559, 0.7319, 0.8559, 0.7388, 0.8443, 0.7431, 0.8443, 0.7369, 0.8559, 0.7388, 0.8559, 0.7457, 0.652, 0.7314, 0.652, 0.7377, 0.6385, 0.7399, 0.6385, 0.7329, 0.652, 0.7251, 0.652, 0.7314, 0.6385, 0.7329, 0.6385, 0.7258, 0.652, 0.7251, 0.6385, 0.7258, 0.6385, 0.7258, 0.652, 0.7251, 0.6385, 0.7258, 0.6385, 0.7188, 0.6385, 0.7188, 0.6385, 0.7258, 0.652, 0.7061, 0.652, 0.7124, 0.6385, 0.7117, 0.6385, 0.7046, 0.652, 0.6998, 0.652, 0.7061, 0.6385, 0.7046, 0.6385, 0.6976, 0.652, 0.6935, 0.652, 0.6998, 0.6385, 0.6976, 0.6385, 0.6905, 0.652, 0.7377, 0.652, 0.744, 0.6385, 0.747, 0.6385, 0.7399, 0.8443, 0.6935, 0.652, 0.6935, 0.6385, 0.6905, 0.8559, 0.6905, 0.8443, 0.6997, 0.8443, 0.6935, 0.8559, 0.6905, 0.8559, 0.6974, 0.652, 0.744, 0.8443, 0.7431, 0.8559, 0.7457, 0.6385, 0.747, 0.652, 0.7188, 0.652, 0.7251, 0.6385, 0.7258, 0.6385, 0.7188, 0.652, 0.7124, 0.652, 0.7188, 0.6385, 0.7188, 0.6385, 0.7117, 0.652, 0.7251, 0.652, 0.7251, 0.652, 0.7251, 0.652, 0.7251, 0.6385, 0.7117, 0.652, 0.7124, 0.652, 0.7124, 0.6385, 0.7117, 0.6385, 0.7188, 0.6385, 0.7117, 0.6385, 0.7117, 0.6385, 0.7188, 0.652, 0.7124, 0.652, 0.7124, 0.652, 0.7124, 0.652, 0.7124, 0.652, 0.7188, 0.652, 0.7251, 0.652, 0.7251, 0.652, 0.7188, 0.6385, 0.7188, 0.6385, 0.7117, 0.6385, 0.7117, 0.6385, 0.7188, 0.6385, 0.7117, 0.652, 0.7124, 0.652, 0.7124, 0.6385, 0.7117, 0.652, 0.7124, 0.652, 0.7188, 0.652, 0.7188, 0.652, 0.7124, 0.6385, 0.7258, 0.6385, 0.7188, 0.6385, 0.7188, 0.6385, 0.7258, 0.652, 0.7251, 0.6385, 0.7258, 0.6385, 0.7258, 0.652, 0.7251, 0.652, 0.7251, 0.6385, 0.7258, 0.6385, 0.7258, 0.652, 0.7251, 0.6385, 0.7258, 0.6385, 0.7188, 0.6385, 0.7188, 0.6385, 0.7258, 0.652, 0.7124, 0.652, 0.7188, 0.652, 0.7188, 0.652, 0.7124, 0.6385, 0.7117, 0.652, 0.7124, 0.652, 0.7124, 0.6385, 0.7117, 0.6385, 0.7188, 0.6385, 0.7117, 0.6385, 0.7117, 0.6385, 0.7188, 0.652, 0.7188, 0.652, 0.7251, 0.652, 0.7251, 0.652, 0.7188, 0.652, 0.7124, 0.652, 0.7188, 0.652, 0.7188, 0.652, 0.7124, 0.652, 0.7188, 0.652, 0.7251, 0.652, 0.7251, 0.652, 0.7188, 0.652, 0.7188, 0.652, 0.7124, 0.652, 0.7124, 0.652, 0.7188, 0.652, 0.7124, 0.652, 0.7188, 0.652, 0.7188, 0.652, 0.7124, 0.652, 0.7251, 0.652, 0.7188, 0.652, 0.7188, 0.652, 0.7251, 0.652, 0.7188, 0.652, 0.7251, 0.652, 0.7251, 0.652, 0.7188])
me_cube.materials.append(mat_material)
me_cube.use_mirror_vertex_groups = False
me_cube.update()

# ---- objects
ob_cube = bpy.data.objects.new('Cube', me_cube)
ob_light = bpy.data.objects.new('Light', light_light)
ob_camera = bpy.data.objects.new('Camera', cam_camera)

# ---- transforms, parenting, visibility, modifiers, constraints
ob_cube.location = (0.0, 0.0, 0.0)
ob_cube.lock_rotations_4d = False
ob_cube.empty_display_type = 'ARROWS'
ob_cube.lineart.crease_threshold = 0.0
ob_light.location = (4.076, 1.005, 5.904)
ob_light.rotation_euler = (0.6503, 0.05522, 1.866)
ob_light.lock_rotations_4d = False
ob_light.empty_display_type = 'ARROWS'
ob_light.color = (0.0, 0.0, 0.0, 0.0)
ob_light.lineart.crease_threshold = 0.0
ob_camera.location = (7.359, -6.926, 4.958)
ob_camera.rotation_euler = (1.109, 0.0, 0.8149)
ob_camera.lock_rotations_4d = False
ob_camera.empty_display_type = 'ARROWS'
ob_camera.color = (0.0, 0.0, 0.0, 0.0)
ob_camera.display_type = 'WIRE'
ob_camera.lineart.crease_threshold = 0.0

# ---- collection membership
col_collection.objects.link(ob_cube)
col_collection.objects.link(ob_light)
col_collection.objects.link(ob_camera)

# ---- scene / render settings (as saved in the file)
scene.camera = ob_camera
scene.frame_start = 1; scene.frame_end = 250; scene.frame_set(1)
scene.render.engine = 'BLENDER_EEVEE_NEXT'
scene.cycles.sampling_pattern = 'TABULATED_SOBOL'
scene.view_settings.view_transform = 'Filmic'
bpy.context.view_layer.update()
